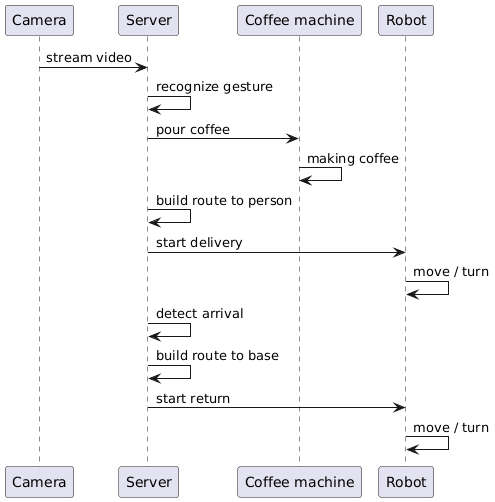

The diagram above was rendered by PlantUML. Its source (embedded in the PNG):
@startuml
participant Camera
participant Server
participant "Coffee machine" as Coffee
participant Robot

Camera -> Server : stream video
Server -> Server : recognize gesture

Server -> Coffee : pour coffee
Coffee -> Coffee : making coffee

Server -> Server : build route to person
Server -> Robot : start delivery
Robot -> Robot : move / turn
Server -> Server : detect arrival

Server -> Server : build route to base
Server -> Robot : start return
Robot -> Robot : move / turn
@enduml